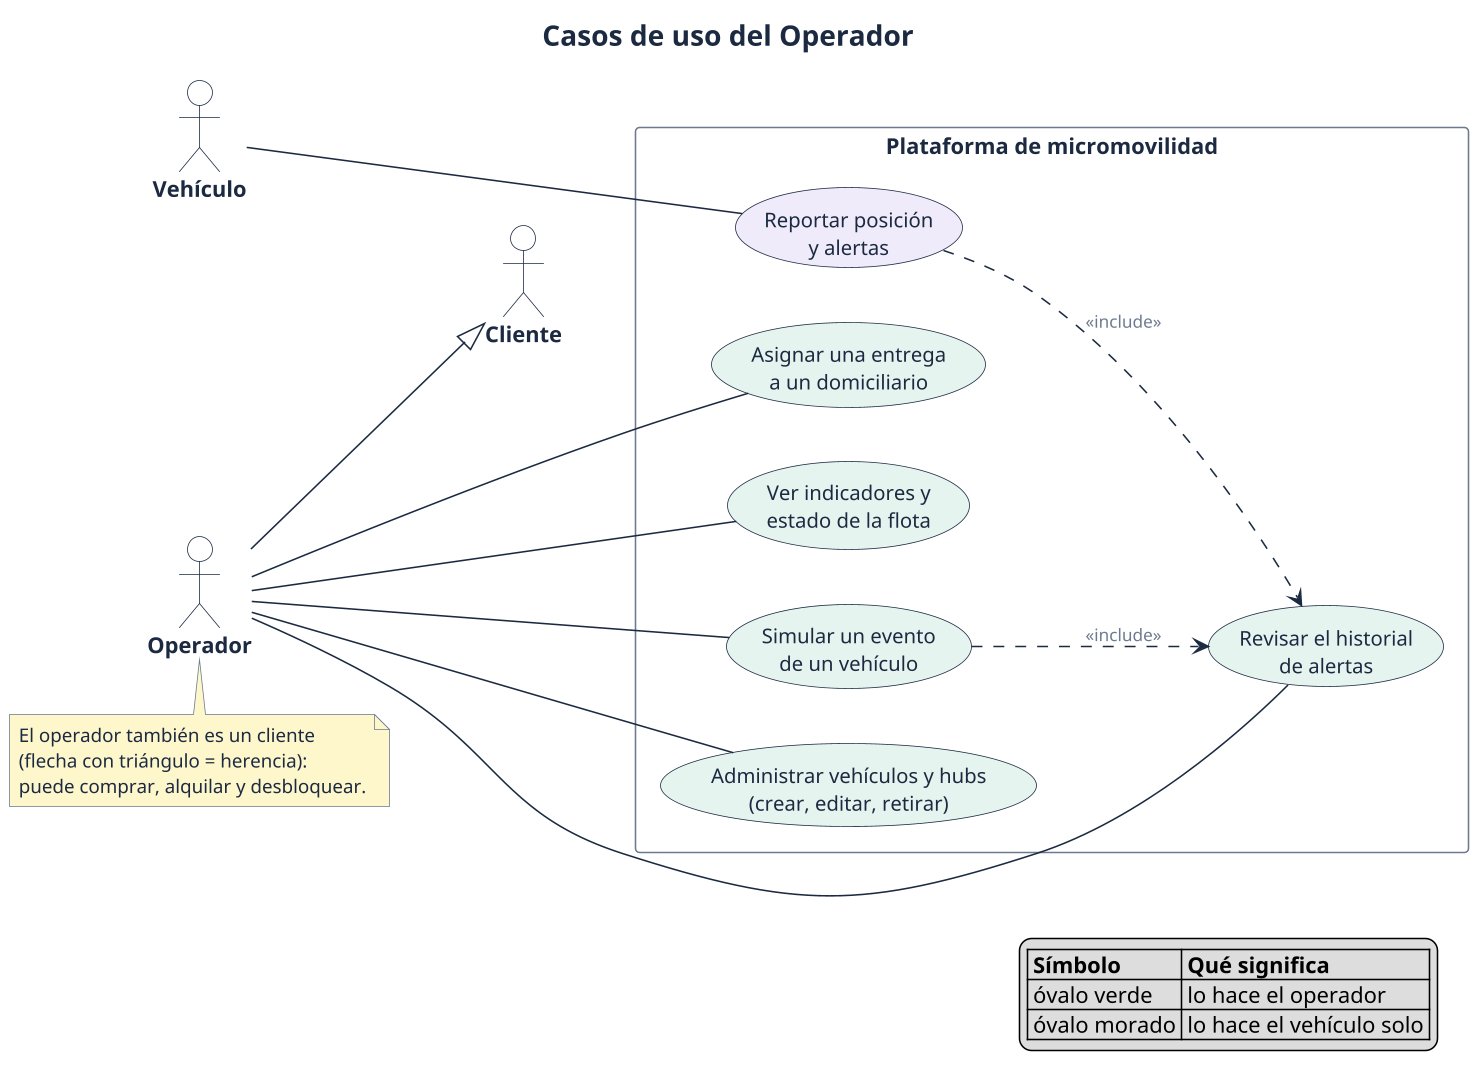

The diagram above was rendered by PlantUML. Its source (embedded in the PNG):
@startuml 04-casos-de-uso-operador
!include estilo.iuml
left to right direction
title Casos de uso del Operador

actor Cliente as C
actor Operador as O
O --|> C

rectangle "Plataforma de micromovilidad" {
  usecase "Ver indicadores y\nestado de la flota" as UC10 #E6F4EF
  usecase "Simular un evento\nde un vehículo" as UC11 #E6F4EF
  usecase "Revisar el historial\nde alertas" as UC12 #E6F4EF
  usecase "Administrar vehículos y hubs\n(crear, editar, retirar)" as UC13 #E6F4EF
  usecase "Asignar una entrega\na un domiciliario" as UC14 #E6F4EF
  usecase "Reportar posición\ny alertas" as UC20 #F0EBFA
}

actor "Vehículo" as V

O --- UC10
O --- UC11
O --- UC12
O --- UC13
O --- UC14
V --- UC20
UC20 ..> UC12 : <<include>>
UC11 ..> UC12 : <<include>>

note bottom of O
  El operador también es un cliente
  (flecha con triángulo = herencia):
  puede comprar, alquilar y desbloquear.
end note

legend right
  |= Símbolo |= Qué significa |
  | óvalo verde | lo hace el operador |
  | óvalo morado | lo hace el vehículo solo |
endlegend
@enduml